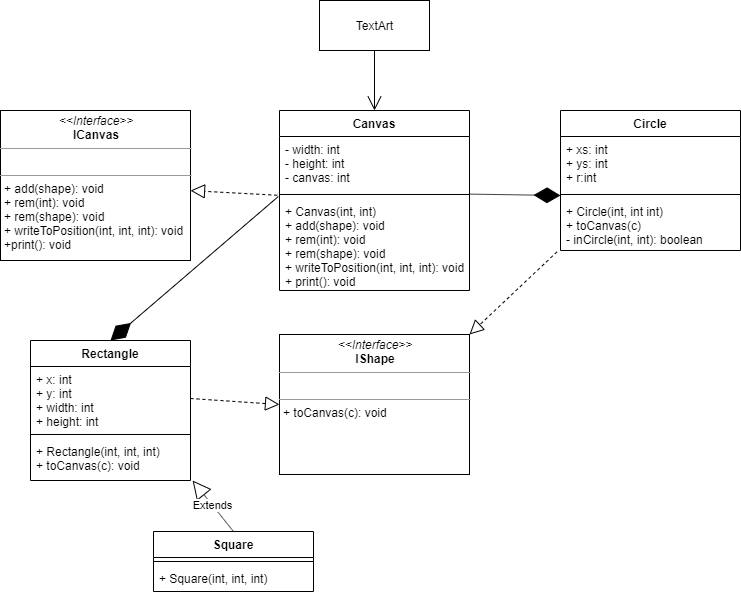

The diagram above was exported from draw.io. Its source (the exported page's mxGraphModel, read from the mxfile embedded in the PNG):
<mxGraphModel dx="868" dy="482" grid="0" gridSize="10" guides="1" tooltips="1" connect="1" arrows="1" fold="1" page="1" pageScale="1" pageWidth="827" pageHeight="1169" math="0" shadow="0">
  <root>
    <mxCell id="WIyWlLk6GJQsqaUBKTNV-0" />
    <mxCell id="WIyWlLk6GJQsqaUBKTNV-1" parent="WIyWlLk6GJQsqaUBKTNV-0" />
    <mxCell id="o01-G8apXk-RA20VyMde-1" value="&lt;p style=&quot;margin: 0px ; margin-top: 4px ; text-align: center&quot;&gt;&lt;i&gt;&amp;lt;&amp;lt;Interface&amp;gt;&amp;gt;&lt;/i&gt;&lt;br&gt;&lt;b&gt;ICanvas&lt;/b&gt;&lt;/p&gt;&lt;hr size=&quot;1&quot;&gt;&lt;p style=&quot;margin: 0px ; margin-left: 4px&quot;&gt;&lt;br&gt;&lt;/p&gt;&lt;hr size=&quot;1&quot;&gt;&lt;p style=&quot;margin: 0px ; margin-left: 4px&quot;&gt;+ add(shape): void&lt;br&gt;+ rem(int): void&lt;/p&gt;&lt;p style=&quot;margin: 0px ; margin-left: 4px&quot;&gt;+ rem(shape): void&lt;/p&gt;&lt;p style=&quot;margin: 0px ; margin-left: 4px&quot;&gt;+ writeToPosition(int, int, int): void&lt;/p&gt;&lt;p style=&quot;margin: 0px ; margin-left: 4px&quot;&gt;+print(): void&lt;/p&gt;" style="verticalAlign=top;align=left;overflow=fill;fontSize=12;fontFamily=Helvetica;html=1;" parent="WIyWlLk6GJQsqaUBKTNV-1" vertex="1">
      <mxGeometry x="40" y="120" width="190" height="150" as="geometry" />
    </mxCell>
    <mxCell id="o01-G8apXk-RA20VyMde-19" value="&lt;p style=&quot;margin: 0px ; margin-top: 4px ; text-align: center&quot;&gt;&lt;i&gt;&amp;lt;&amp;lt;Interface&amp;gt;&amp;gt;&lt;/i&gt;&lt;br&gt;&lt;b&gt;IShape&lt;/b&gt;&lt;/p&gt;&lt;hr size=&quot;1&quot;&gt;&lt;p style=&quot;margin: 0px ; margin-left: 4px&quot;&gt;&lt;br&gt;&lt;/p&gt;&lt;hr size=&quot;1&quot;&gt;&lt;p style=&quot;margin: 0px ; margin-left: 4px&quot;&gt;+ toCanvas(c): void&lt;/p&gt;" style="verticalAlign=top;align=left;overflow=fill;fontSize=12;fontFamily=Helvetica;html=1;" parent="WIyWlLk6GJQsqaUBKTNV-1" vertex="1">
      <mxGeometry x="319" y="344" width="190" height="140" as="geometry" />
    </mxCell>
    <mxCell id="o01-G8apXk-RA20VyMde-29" value="TextArt" style="html=1;" parent="WIyWlLk6GJQsqaUBKTNV-1" vertex="1">
      <mxGeometry x="359" y="10" width="110" height="50" as="geometry" />
    </mxCell>
    <mxCell id="o01-G8apXk-RA20VyMde-15" value="Circle" style="swimlane;fontStyle=1;align=center;verticalAlign=top;childLayout=stackLayout;horizontal=1;startSize=26;horizontalStack=0;resizeParent=1;resizeParentMax=0;resizeLast=0;collapsible=1;marginBottom=0;" parent="WIyWlLk6GJQsqaUBKTNV-1" vertex="1">
      <mxGeometry x="600" y="120" width="180" height="140" as="geometry" />
    </mxCell>
    <mxCell id="o01-G8apXk-RA20VyMde-16" value="+ xs: int&#10;+ ys: int&#10;+ r:int" style="text;strokeColor=none;fillColor=none;align=left;verticalAlign=top;spacingLeft=4;spacingRight=4;overflow=hidden;rotatable=0;points=[[0,0.5],[1,0.5]];portConstraint=eastwest;" parent="o01-G8apXk-RA20VyMde-15" vertex="1">
      <mxGeometry y="26" width="180" height="54" as="geometry" />
    </mxCell>
    <mxCell id="o01-G8apXk-RA20VyMde-17" value="" style="line;strokeWidth=1;fillColor=none;align=left;verticalAlign=middle;spacingTop=-1;spacingLeft=3;spacingRight=3;rotatable=0;labelPosition=right;points=[];portConstraint=eastwest;" parent="o01-G8apXk-RA20VyMde-15" vertex="1">
      <mxGeometry y="80" width="180" height="8" as="geometry" />
    </mxCell>
    <mxCell id="o01-G8apXk-RA20VyMde-18" value="+ Circle(int, int int)&#10;+ toCanvas(c)&#10;- inCircle(int, int): boolean&#10;" style="text;strokeColor=none;fillColor=none;align=left;verticalAlign=top;spacingLeft=4;spacingRight=4;overflow=hidden;rotatable=0;points=[[0,0.5],[1,0.5]];portConstraint=eastwest;" parent="o01-G8apXk-RA20VyMde-15" vertex="1">
      <mxGeometry y="88" width="180" height="52" as="geometry" />
    </mxCell>
    <mxCell id="o01-G8apXk-RA20VyMde-11" value="Canvas" style="swimlane;fontStyle=1;align=center;verticalAlign=top;childLayout=stackLayout;horizontal=1;startSize=26;horizontalStack=0;resizeParent=1;resizeParentMax=0;resizeLast=0;collapsible=1;marginBottom=0;" parent="WIyWlLk6GJQsqaUBKTNV-1" vertex="1">
      <mxGeometry x="319" y="120" width="190" height="180" as="geometry" />
    </mxCell>
    <mxCell id="o01-G8apXk-RA20VyMde-12" value="- width: int&#10;- height: int&#10;- canvas: int" style="text;strokeColor=none;fillColor=none;align=left;verticalAlign=top;spacingLeft=4;spacingRight=4;overflow=hidden;rotatable=0;points=[[0,0.5],[1,0.5]];portConstraint=eastwest;" parent="o01-G8apXk-RA20VyMde-11" vertex="1">
      <mxGeometry y="26" width="190" height="54" as="geometry" />
    </mxCell>
    <mxCell id="o01-G8apXk-RA20VyMde-13" value="" style="line;strokeWidth=1;fillColor=none;align=left;verticalAlign=middle;spacingTop=-1;spacingLeft=3;spacingRight=3;rotatable=0;labelPosition=right;points=[];portConstraint=eastwest;" parent="o01-G8apXk-RA20VyMde-11" vertex="1">
      <mxGeometry y="80" width="190" height="8" as="geometry" />
    </mxCell>
    <mxCell id="o01-G8apXk-RA20VyMde-14" value="+ Canvas(int, int)&#10;+ add(shape): void&#10;+ rem(int): void&#10;+ rem(shape): void&#10;+ writeToPosition(int, int, int): void&#10;+ print(): void" style="text;strokeColor=none;fillColor=none;align=left;verticalAlign=top;spacingLeft=4;spacingRight=4;overflow=hidden;rotatable=0;points=[[0,0.5],[1,0.5]];portConstraint=eastwest;" parent="o01-G8apXk-RA20VyMde-11" vertex="1">
      <mxGeometry y="88" width="190" height="92" as="geometry" />
    </mxCell>
    <mxCell id="o01-G8apXk-RA20VyMde-20" value="Rectangle" style="swimlane;fontStyle=1;align=center;verticalAlign=top;childLayout=stackLayout;horizontal=1;startSize=26;horizontalStack=0;resizeParent=1;resizeParentMax=0;resizeLast=0;collapsible=1;marginBottom=0;" parent="WIyWlLk6GJQsqaUBKTNV-1" vertex="1">
      <mxGeometry x="70" y="350" width="160" height="140" as="geometry" />
    </mxCell>
    <mxCell id="o01-G8apXk-RA20VyMde-21" value="+ x: int&#10;+ y: int&#10;+ width: int&#10;+ height: int" style="text;strokeColor=none;fillColor=none;align=left;verticalAlign=top;spacingLeft=4;spacingRight=4;overflow=hidden;rotatable=0;points=[[0,0.5],[1,0.5]];portConstraint=eastwest;" parent="o01-G8apXk-RA20VyMde-20" vertex="1">
      <mxGeometry y="26" width="160" height="64" as="geometry" />
    </mxCell>
    <mxCell id="o01-G8apXk-RA20VyMde-22" value="" style="line;strokeWidth=1;fillColor=none;align=left;verticalAlign=middle;spacingTop=-1;spacingLeft=3;spacingRight=3;rotatable=0;labelPosition=right;points=[];portConstraint=eastwest;" parent="o01-G8apXk-RA20VyMde-20" vertex="1">
      <mxGeometry y="90" width="160" height="8" as="geometry" />
    </mxCell>
    <mxCell id="o01-G8apXk-RA20VyMde-23" value="+ Rectangle(int, int, int)&#10;+ toCanvas(c): void" style="text;strokeColor=none;fillColor=none;align=left;verticalAlign=top;spacingLeft=4;spacingRight=4;overflow=hidden;rotatable=0;points=[[0,0.5],[1,0.5]];portConstraint=eastwest;" parent="o01-G8apXk-RA20VyMde-20" vertex="1">
      <mxGeometry y="98" width="160" height="42" as="geometry" />
    </mxCell>
    <mxCell id="o01-G8apXk-RA20VyMde-30" value="" style="endArrow=open;endFill=1;endSize=12;html=1;" parent="WIyWlLk6GJQsqaUBKTNV-1" source="o01-G8apXk-RA20VyMde-29" target="o01-G8apXk-RA20VyMde-11" edge="1">
      <mxGeometry width="160" relative="1" as="geometry">
        <mxPoint x="350" y="230" as="sourcePoint" />
        <mxPoint x="510" y="230" as="targetPoint" />
      </mxGeometry>
    </mxCell>
    <mxCell id="o01-G8apXk-RA20VyMde-33" value="" style="endArrow=diamondThin;endFill=1;endSize=24;html=1;exitX=0.997;exitY=0.449;exitDx=0;exitDy=0;exitPerimeter=0;" parent="WIyWlLk6GJQsqaUBKTNV-1" source="o01-G8apXk-RA20VyMde-13" edge="1">
      <mxGeometry width="160" relative="1" as="geometry">
        <mxPoint x="500" y="100" as="sourcePoint" />
        <mxPoint x="600" y="205" as="targetPoint" />
      </mxGeometry>
    </mxCell>
    <mxCell id="o01-G8apXk-RA20VyMde-34" value="" style="endArrow=diamondThin;endFill=1;endSize=24;html=1;exitX=-0.006;exitY=-0.022;exitDx=0;exitDy=0;exitPerimeter=0;entryX=0.5;entryY=0;entryDx=0;entryDy=0;" parent="WIyWlLk6GJQsqaUBKTNV-1" source="o01-G8apXk-RA20VyMde-14" target="o01-G8apXk-RA20VyMde-20" edge="1">
      <mxGeometry width="160" relative="1" as="geometry">
        <mxPoint x="350" y="230" as="sourcePoint" />
        <mxPoint x="510" y="230" as="targetPoint" />
      </mxGeometry>
    </mxCell>
    <mxCell id="o01-G8apXk-RA20VyMde-36" value="" style="endArrow=block;dashed=1;endFill=0;endSize=12;html=1;exitX=-0.012;exitY=1.088;exitDx=0;exitDy=0;exitPerimeter=0;" parent="WIyWlLk6GJQsqaUBKTNV-1" source="o01-G8apXk-RA20VyMde-12" target="o01-G8apXk-RA20VyMde-1" edge="1">
      <mxGeometry width="160" relative="1" as="geometry">
        <mxPoint x="350" y="230" as="sourcePoint" />
        <mxPoint x="510" y="230" as="targetPoint" />
      </mxGeometry>
    </mxCell>
    <mxCell id="o01-G8apXk-RA20VyMde-38" value="" style="endArrow=block;dashed=1;endFill=0;endSize=12;html=1;exitX=-0.019;exitY=1.024;exitDx=0;exitDy=0;exitPerimeter=0;entryX=1;entryY=0;entryDx=0;entryDy=0;" parent="WIyWlLk6GJQsqaUBKTNV-1" source="o01-G8apXk-RA20VyMde-18" target="o01-G8apXk-RA20VyMde-19" edge="1">
      <mxGeometry width="160" relative="1" as="geometry">
        <mxPoint x="535" y="280" as="sourcePoint" />
        <mxPoint x="695" y="280" as="targetPoint" />
      </mxGeometry>
    </mxCell>
    <mxCell id="o01-G8apXk-RA20VyMde-39" value="" style="endArrow=block;dashed=1;endFill=0;endSize=12;html=1;exitX=1;exitY=0.5;exitDx=0;exitDy=0;entryX=0;entryY=0.5;entryDx=0;entryDy=0;" parent="WIyWlLk6GJQsqaUBKTNV-1" source="o01-G8apXk-RA20VyMde-21" target="o01-G8apXk-RA20VyMde-19" edge="1">
      <mxGeometry width="160" relative="1" as="geometry">
        <mxPoint x="350" y="230" as="sourcePoint" />
        <mxPoint x="510" y="230" as="targetPoint" />
      </mxGeometry>
    </mxCell>
    <mxCell id="o01-G8apXk-RA20VyMde-24" value="Square" style="swimlane;fontStyle=1;align=center;verticalAlign=top;childLayout=stackLayout;horizontal=1;startSize=26;horizontalStack=0;resizeParent=1;resizeParentMax=0;resizeLast=0;collapsible=1;marginBottom=0;" parent="WIyWlLk6GJQsqaUBKTNV-1" vertex="1">
      <mxGeometry x="193" y="541" width="160" height="60" as="geometry" />
    </mxCell>
    <mxCell id="o01-G8apXk-RA20VyMde-26" value="" style="line;strokeWidth=1;fillColor=none;align=left;verticalAlign=middle;spacingTop=-1;spacingLeft=3;spacingRight=3;rotatable=0;labelPosition=right;points=[];portConstraint=eastwest;" parent="o01-G8apXk-RA20VyMde-24" vertex="1">
      <mxGeometry y="26" width="160" height="8" as="geometry" />
    </mxCell>
    <mxCell id="o01-G8apXk-RA20VyMde-27" value="+ Square(int, int, int)" style="text;strokeColor=none;fillColor=none;align=left;verticalAlign=top;spacingLeft=4;spacingRight=4;overflow=hidden;rotatable=0;points=[[0,0.5],[1,0.5]];portConstraint=eastwest;" parent="o01-G8apXk-RA20VyMde-24" vertex="1">
      <mxGeometry y="34" width="160" height="26" as="geometry" />
    </mxCell>
    <mxCell id="sN3mPf3pUc8Dunj818yA-0" value="Extends" style="endArrow=block;endSize=16;endFill=0;html=1;exitX=0.5;exitY=0;exitDx=0;exitDy=0;entryX=1.013;entryY=1;entryDx=0;entryDy=0;entryPerimeter=0;" edge="1" parent="WIyWlLk6GJQsqaUBKTNV-1" source="o01-G8apXk-RA20VyMde-24" target="o01-G8apXk-RA20VyMde-23">
      <mxGeometry width="160" relative="1" as="geometry">
        <mxPoint x="232" y="519" as="sourcePoint" />
        <mxPoint x="392" y="519" as="targetPoint" />
      </mxGeometry>
    </mxCell>
  </root>
</mxGraphModel>